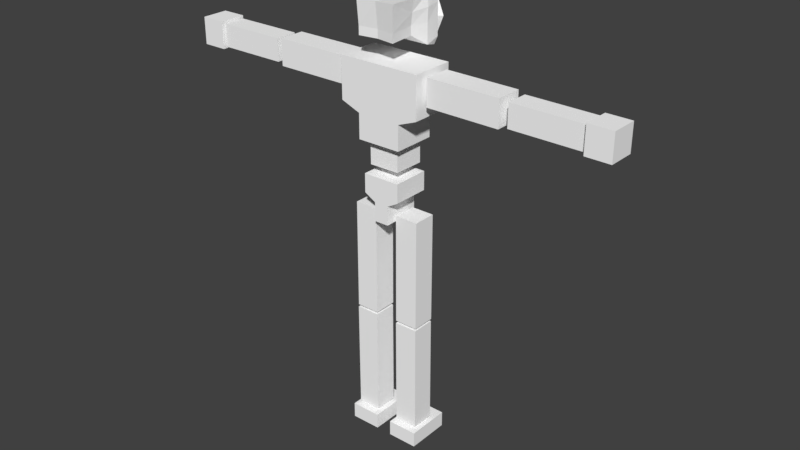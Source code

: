 # Source: Robot.blend  (saved by Blender 2.79.0; exported with 4.5.12 LTS)
import bpy
from mathutils import Matrix  # noqa: F401  (used for matrix-valued properties, if any)

bpy.ops.wm.read_factory_settings(use_empty=True)
scene = bpy.context.scene
scene.name = 'Scene'

# ---- collections
col_collection_1 = bpy.data.collections.new('Collection 1'); scene.collection.children.link(col_collection_1)

# ---- materials (node trees are filled in below, after node groups)
mat_flatwhite = bpy.data.materials.new('FlatWhite')
mat_flatwhite.alpha_threshold = 0.0
mat_flatwhite.use_transparent_shadow = False
mat_flatwhite.diffuse_color = (1.0, 1.0, 1.0, 1.0)
mat_flatwhite.roughness = 0.5
mat_flatwhite.specular_intensity = 0.0

# ---- material node trees

# ---- world
world_world = bpy.data.worlds.new('World'); scene.world = world_world
world_world.color = (0.05088, 0.05088, 0.05088)
world_world.use_sun_shadow = False
world_world.sun_shadow_jitter_overblur = 0.0
world_world.cycles.sampling_method = 'MANUAL'

# ---- meshes
me_robotmesh = bpy.data.meshes.new('RobotMesh')
me_robotmesh.from_pydata([(-0.4509, -0.7075, -2.949), (-0.4239, -0.6805, -2.188), (-0.453, 0.5915, -2.95), (-0.4221, 0.5822, -1.869), (0.448, -0.7075, -2.949), (0.421, -0.6805, -2.188), (0.4509, 0.5904, -2.95), (0.4192, 0.5822, -1.869), (-0.4239, -0.06992, -2.922), (-0.4239, -0.6805, -2.378), (-0.363, -0.06992, -2.188), (-0.4726, 0.6181, -2.379), (-0.001446, 0.5876, -2.973), (-0.001446, 0.6106, -1.83), (0.4698, 0.6181, -2.379), (0.421, -0.06992, -2.922), (0.3601, -0.06992, -2.188), (0.421, -0.6805, -2.378), (-0.001446, -0.6805, -2.922), (-0.001446, -0.6196, -2.188), (-0.001446, -0.06992, -2.188), (-0.001446, -0.06992, -2.861), (-0.001446, -0.6196, -2.378), (0.3601, -0.06992, -2.378), (-0.3265, 0.7926, -2.744), (-0.363, -0.06992, -2.378), (-0.467, 0.3089, -1.937), (-0.4735, 0.6169, -2.727), (-0.2898, 0.5862, -2.974), (0.2833, 0.6106, -1.83), (0.4703, 0.6172, -2.726), (0.4498, 0.3137, -2.951), (-0.4741, 0.3426, -2.964), (-0.4721, 0.6188, -2.033), (0.2869, 0.5862, -2.974), (-0.2862, 0.6106, -1.83), (0.4692, 0.6188, -2.033), (0.4641, 0.3089, -1.937), (-0.001446, 0.3089, -1.937), (0.1793, -0.06992, -2.188), (-0.1822, -0.06992, -2.188), (-0.001446, 0.3089, -2.965), (-0.2127, -0.06992, -2.892), (0.2098, -0.06992, -2.892), (0.4641, 0.3089, -2.378), (0.3906, -0.06992, -2.65), (0.3601, -0.06992, -2.283), (-0.467, 0.3089, -2.378), (-0.3935, -0.06992, -2.65), (-0.363, -0.06992, -2.283), (-0.4822, 0.3089, -2.687), (0.4641, 0.3089, -2.158), (0.4793, 0.3089, -2.687), (0.2465, 0.3089, -2.98), (-0.2494, 0.3089, -2.98), (-0.2342, 0.3089, -1.937), (0.2313, 0.3089, -1.937), (-0.467, 0.3089, -2.158), (-0.001446, 0.5721, -2.801), (-0.003408, 0.7484, -2.932), (-0.2536, 0.5668, -2.671), (-0.3651, 0.7484, -2.782), (-0.3572, 0.5668, -2.421), (-0.5149, 0.7484, -2.421), (-0.2536, 0.5668, -2.171), (-0.3651, 0.7484, -2.059), (-0.003408, 0.5668, -2.067), (-0.003408, 0.7484, -1.909), (0.2468, 0.5668, -2.171), (0.3583, 0.7484, -2.059), (0.3504, 0.5668, -2.421), (0.5081, 0.7484, -2.421), (0.2468, 0.5668, -2.671), (0.3583, 0.7484, -2.782), (-0.003408, 0.7926, -2.878), (-0.4603, 0.7926, -2.421), (-0.3265, 0.7926, -2.098), (-0.003408, 0.7926, -1.964), (0.3197, 0.7926, -2.098), (0.4535, 0.7926, -2.421), (0.3197, 0.7926, -2.744), (0.5043, 0.3607, -0.5672), (0.9464, 0.3607, -1.683), (0.5043, -0.6287, -0.5672), (0.9464, -0.6287, -1.683), (-0.5014, 0.3607, -0.5672), (-0.9435, 0.3607, -1.683), (-0.5014, -0.6287, -0.5672), (-0.9435, -0.6287, -1.683), (0.5043, -0.134, -0.5672), (0.9464, 0.3607, -0.7383), (0.9464, -0.134, -1.683), (0.9464, -0.6287, -0.7383), (0.001435, -0.6287, -0.5672), (0.001435, -0.6287, -1.683), (-0.9435, -0.6287, -0.7383), (-0.5014, -0.134, -0.5672), (-0.9435, -0.134, -1.683), (-0.9435, 0.3607, -0.7383), (0.001435, 0.3607, -0.5672), (0.001435, 0.3607, -1.683), (0.001435, -0.134, -1.683), (0.3488, 0.2562, 0.5637), (0.001435, 0.3607, -0.7383), (-0.9435, -0.134, -0.7383), (0.001435, -0.6287, -0.7383), (0.9464, -0.134, -0.7383), (0.5043, -0.134, -0.002537), (0.5043, 0.3607, -0.002537), (0.001435, -0.6287, -0.002537), (0.5043, -0.6287, -0.002537), (-0.5014, -0.134, -0.002537), (-0.5014, -0.6287, -0.002537), (0.001435, 0.3607, -0.002537), (-0.5014, 0.3607, -0.002537), (0.001435, -0.134, -0.002537), (0.346, 0.2553, 0.1284), (0.3364, -0.4446, 0.5653), (0.3337, -0.4455, 0.1299), (-0.352, 0.2549, 0.5682), (-0.3548, 0.254, 0.1328), (-0.3643, -0.4459, 0.5697), (-0.3671, -0.4468, 0.1343), (0.1721, 0.2906, 1.321), (0.4333, 0.2906, 0.7454), (0.1721, -0.5666, 1.321), (0.4333, -0.5666, 0.7454), (-0.1626, 0.2906, 1.321), (-0.4238, 0.2906, 0.7454), (-0.1626, -0.5666, 1.321), (-0.4238, -0.5666, 0.7454), (0.1721, -0.138, 1.321), (0.4333, 0.2906, 1.174), (0.4333, -0.138, 0.7454), (0.4333, -0.5666, 1.174), (0.004732, -0.5666, 1.321), (0.004732, -0.5666, 0.7454), (-0.4238, -0.5666, 1.174), (-0.1626, -0.138, 1.321), (-0.4238, -0.138, 0.7454), (-0.4238, 0.2906, 1.174), (0.004732, 0.2906, 1.321), (0.004732, 0.2906, 0.7454), (0.004732, -0.138, 0.7454), (0.004732, 0.2906, 1.174), (-0.4238, -0.138, 1.174), (0.004732, -0.5666, 1.174), (0.4333, -0.138, 1.174), (0.1721, -0.138, 1.752), (0.1721, 0.2906, 1.752), (0.004732, -0.5666, 1.752), (0.1721, -0.5666, 1.752), (-0.1626, -0.138, 1.752), (-0.1626, -0.5666, 1.752), (0.004732, 0.2906, 1.752), (-0.1626, 0.2906, 1.752), (0.004732, -0.138, 1.752), (-0.2637, 0.1199, 4.07), (-0.2637, 0.1199, 1.559), (-0.2637, -0.4142, 4.07), (-0.2637, -0.4142, 1.559), (-0.7977, 0.1199, 4.07), (-0.7977, 0.1199, 1.559), (-0.7977, -0.4142, 4.07), (-0.7977, -0.4142, 1.559), (-0.2622, 0.1251, 6.635), (-0.2657, 0.1151, 4.124), (-0.2617, -0.4089, 6.637), (-0.2652, -0.4189, 4.126), (-0.7962, 0.1246, 6.635), (-0.7997, 0.1146, 4.124), (-0.7957, -0.4094, 6.638), (-0.7992, -0.4194, 4.127), (-0.1734, 0.4604, 7.052), (-0.1734, 0.4604, 6.695), (-0.1734, -0.5515, 7.052), (-0.1734, -0.5515, 6.695), (-0.8669, 0.4604, 7.052), (-0.8669, 0.4604, 6.695), (-0.8669, -0.5515, 7.052), (-0.8669, -0.5515, 6.695), (0.8032, 0.1199, 4.07), (0.8032, 0.1199, 1.559), (0.8032, -0.4142, 4.07), (0.8032, -0.4142, 1.559), (0.2692, 0.1199, 4.07), (0.2692, 0.1199, 1.559), (0.2692, -0.4142, 4.07), (0.2692, -0.4142, 1.559), (0.8047, 0.1251, 6.635), (0.8012, 0.1151, 4.124), (0.8052, -0.4089, 6.637), (0.8017, -0.4189, 4.126), (0.2707, 0.1246, 6.635), (0.2672, 0.1146, 4.124), (0.2712, -0.4094, 6.638), (0.2677, -0.4194, 4.127), (0.8935, 0.4604, 7.052), (0.8935, 0.4604, 6.695), (0.8935, -0.5515, 7.052), (0.8935, -0.5515, 6.695), (0.2, 0.4604, 7.052), (0.2, 0.4604, 6.695), (0.2, -0.5515, 7.052), (0.2, -0.5515, 6.695), (-1.091, 0.1147, -1.007), (-1.091, 0.1147, -1.606), (-1.091, -0.4844, -1.007), (-1.091, -0.4844, -1.606), (-2.753, 0.1148, -1.007), (-2.753, 0.1148, -1.606), (-2.753, -0.4843, -1.007), (-2.753, -0.4844, -1.606), (-2.921, 0.07156, -1.05), (-2.921, 0.07153, -1.563), (-2.921, -0.4412, -1.05), (-2.921, -0.4413, -1.563), (-4.496, 0.07163, -1.05), (-4.496, 0.07161, -1.563), (-4.496, -0.4412, -1.05), (-4.497, -0.4412, -1.563), (-4.553, 0.123, -0.9988), (-4.554, 0.123, -1.614), (-4.553, -0.4926, -0.9988), (-4.554, -0.4927, -1.614), (-5.118, 0.123, -0.9987), (-5.118, 0.123, -1.614), (-5.118, -0.4926, -0.9987), (-5.118, -0.4926, -1.614), (1.084, 0.1256, -1.62), (1.08, 0.1253, -1.02), (1.081, -0.4735, -1.62), (1.078, -0.4738, -1.021), (2.745, 0.1182, -1.61), (2.742, 0.118, -1.011), (2.743, -0.4809, -1.611), (2.739, -0.4812, -1.011), (2.913, 0.0742, -1.566), (2.91, 0.07398, -1.053), (2.911, -0.4386, -1.566), (2.908, -0.4388, -1.053), (4.488, 0.0672, -1.557), (4.486, 0.06698, -1.044), (4.486, -0.4456, -1.557), (4.483, -0.4458, -1.045), (4.546, 0.1183, -1.608), (4.543, 0.1181, -0.9925), (4.543, -0.4973, -1.608), (4.54, -0.4976, -0.9928), (5.11, 0.1158, -1.605), (5.107, 0.1156, -0.9893), (5.107, -0.4998, -1.605), (5.104, -0.5001, -0.9896)], [], [(57, 26, 3, 33), (36, 29, 7), (23, 46, 16, 5, 17), (22, 19, 1, 9), (21, 43, 15, 4, 18), (20, 40, 10, 1, 19), (16, 39, 20, 19, 5), (56, 38, 20, 39), (55, 26, 10, 40), (8, 42, 21, 18, 0), (54, 41, 21, 42), (53, 31, 15, 43), (18, 22, 9, 0), (4, 17, 22, 18), (17, 5, 19, 22), (15, 45, 23, 17, 4), (52, 44, 23, 45), (51, 37, 16, 46), (34, 30, 6), (58, 12, 60), (33, 3, 35), (50, 47, 11, 27), (0, 9, 25, 48, 8), (9, 1, 10, 49, 25), (32, 50, 27, 2), (8, 48, 50, 32), (48, 25, 47, 50), (12, 72, 34), (2, 27, 28), (72, 30, 34), (44, 51, 46, 23), (14, 36, 51, 44), (36, 7, 37, 51), (31, 52, 45, 15), (6, 30, 52, 31), (30, 14, 44, 52), (41, 53, 43, 21), (12, 34, 53, 41), (34, 6, 31, 53), (32, 54, 42, 8), (2, 28, 54, 32), (28, 12, 41, 54), (38, 55, 40, 20), (13, 35, 55, 38), (35, 3, 26, 55), (37, 56, 39, 16), (7, 29, 56, 37), (29, 13, 38, 56), (58, 72, 12), (47, 57, 33, 11), (25, 49, 57, 47), (49, 10, 26, 57), (58, 60, 61, 59), (60, 62, 63, 61), (62, 64, 65, 63), (64, 66, 67, 65), (66, 68, 69, 67), (68, 70, 71, 69), (63, 75, 24, 61), (70, 72, 73, 71), (72, 58, 59, 73), (58, 60, 62, 64, 66, 68, 70, 72), (28, 60, 12), (72, 70, 30), (30, 70, 14), (70, 68, 14), (14, 68, 36), (68, 66, 36), (36, 66, 29), (35, 13, 29, 66), (64, 35, 66), (35, 64, 33), (64, 62, 33), (33, 62, 11), (62, 60, 11), (28, 27, 60), (11, 60, 27), (24, 75, 76, 77, 78, 79, 80, 74), (69, 78, 77, 67), (59, 74, 80, 73), (61, 24, 74, 59), (65, 76, 75, 63), (71, 79, 78, 69), (67, 77, 76, 65), (73, 80, 79, 71), (106, 92, 84, 91), (105, 95, 88, 94), (104, 98, 86, 97), (103, 90, 82, 100), (85, 114, 113, 99), (101, 100, 82, 91), (97, 86, 100, 101), (88, 97, 101, 94), (94, 101, 91, 84), (89, 107, 110, 83), (93, 109, 112, 87), (87, 112, 111, 96), (99, 81, 90, 103), (85, 99, 103, 98), (98, 103, 100, 86), (96, 85, 98, 104), (87, 96, 104, 95), (95, 104, 97, 88), (93, 87, 95, 105), (83, 93, 105, 92), (92, 105, 94, 84), (89, 83, 92, 106), (81, 89, 106, 90), (90, 106, 91, 82), (115, 113, 114, 111), (107, 108, 113, 115), (110, 107, 115, 109), (109, 115, 111, 112), (96, 111, 114, 85), (83, 110, 109, 93), (99, 113, 108, 81), (81, 108, 107, 89), (102, 117, 118, 116), (117, 121, 122, 118), (121, 119, 120, 122), (119, 102, 116, 120), (117, 102, 119, 121), (122, 120, 116, 118), (147, 134, 126, 133), (146, 137, 130, 136), (145, 140, 128, 139), (144, 132, 124, 142), (123, 149, 148, 131), (143, 142, 124, 133), (139, 128, 142, 143), (130, 139, 143, 136), (136, 143, 133, 126), (141, 154, 149, 123), (125, 151, 150, 135), (138, 152, 155, 127), (141, 123, 132, 144), (127, 141, 144, 140), (140, 144, 142, 128), (138, 127, 140, 145), (129, 138, 145, 137), (137, 145, 139, 130), (135, 129, 137, 146), (125, 135, 146, 134), (134, 146, 136, 126), (131, 125, 134, 147), (123, 131, 147, 132), (132, 147, 133, 124), (156, 154, 155, 152), (148, 149, 154, 156), (151, 148, 156, 150), (150, 156, 152, 153), (129, 153, 152, 138), (135, 150, 153, 129), (131, 148, 151, 125), (127, 155, 154, 141), (157, 159, 160, 158), (159, 163, 164, 160), (163, 161, 162, 164), (161, 157, 158, 162), (159, 157, 161, 163), (164, 162, 158, 160), (165, 167, 168, 166), (167, 171, 172, 168), (171, 169, 170, 172), (169, 165, 166, 170), (167, 165, 169, 171), (172, 170, 166, 168), (173, 175, 176, 174), (175, 179, 180, 176), (179, 177, 178, 180), (177, 173, 174, 178), (175, 173, 177, 179), (180, 178, 174, 176), (181, 183, 184, 182), (183, 187, 188, 184), (187, 185, 186, 188), (185, 181, 182, 186), (183, 181, 185, 187), (188, 186, 182, 184), (189, 191, 192, 190), (191, 195, 196, 192), (195, 193, 194, 196), (193, 189, 190, 194), (191, 189, 193, 195), (196, 194, 190, 192), (197, 199, 200, 198), (199, 203, 204, 200), (203, 201, 202, 204), (201, 197, 198, 202), (199, 197, 201, 203), (204, 202, 198, 200), (205, 207, 208, 206), (207, 211, 212, 208), (211, 209, 210, 212), (209, 205, 206, 210), (207, 205, 209, 211), (212, 210, 206, 208), (213, 215, 216, 214), (215, 219, 220, 216), (219, 217, 218, 220), (217, 213, 214, 218), (215, 213, 217, 219), (220, 218, 214, 216), (221, 223, 224, 222), (223, 227, 228, 224), (227, 225, 226, 228), (225, 221, 222, 226), (223, 221, 225, 227), (228, 226, 222, 224), (229, 231, 232, 230), (231, 235, 236, 232), (235, 233, 234, 236), (233, 229, 230, 234), (231, 229, 233, 235), (236, 234, 230, 232), (237, 239, 240, 238), (239, 243, 244, 240), (243, 241, 242, 244), (241, 237, 238, 242), (239, 237, 241, 243), (244, 242, 238, 240), (245, 247, 248, 246), (247, 251, 252, 248), (251, 249, 250, 252), (249, 245, 246, 250), (247, 245, 249, 251), (252, 250, 246, 248)])
me_robotmesh.materials.append(mat_flatwhite)
me_robotmesh.use_remesh_preserve_volume = False
me_robotmesh.use_remesh_preserve_attributes = False
me_robotmesh.use_mirror_vertex_groups = False
me_robotmesh.update()
arm_metarig_001 = bpy.data.armatures.new('metarig.001')  # bones are not reproduced

# ---- objects
ob_metarig = bpy.data.objects.new('metarig', arm_metarig_001)
ob_robot = bpy.data.objects.new('Robot', me_robotmesh)

# ---- transforms, parenting, visibility, modifiers, constraints
ob_metarig.location = (0.0, 0.0, 0.0)
ob_metarig.rotation_euler = (0.0, 0.0, 3.142)
ob_metarig.show_in_front = True
ob_metarig.lineart.crease_threshold = 0.0
ob_robot.location = (0.0, 0.0, 1.12)
ob_robot.rotation_euler = (0.0, 0.0, 3.142)
ob_robot.scale = (-0.1587, -0.1587, -0.1587)
ob_robot.lineart.crease_threshold = 0.0

# ---- collection membership
col_collection_1.objects.link(ob_metarig)
col_collection_1.objects.link(ob_robot)

# ---- scene / render settings (as saved in the file)
scene.frame_start = 1; scene.frame_end = 250; scene.frame_set(1)
scene.render.engine = 'BLENDER_EEVEE_NEXT'
scene.render.resolution_percentage = 50
scene.render.fps = 30
scene.render.dither_intensity = 0.0
scene.cycles.use_denoising = False
scene.cycles.samples = 128
scene.cycles.sampling_pattern = 'TABULATED_SOBOL'
scene.cycles.use_adaptive_sampling = False
scene.cycles.use_light_tree = False
scene.cycles.blur_glossy = 0.0
scene.cycles.sample_clamp_indirect = 0.0
scene.view_settings.view_transform = 'Standard'
bpy.context.view_layer.update()

# ---- added for rendering (the .blend has no active camera and no usable light): camera, sun
cam_auto = bpy.data.cameras.new('AutoCamera')
cam_auto.lens = 50.0
cam_auto.sensor_width = 36.0
cam_auto.clip_end = 1000.0
ob_auto_camera = bpy.data.objects.new('AutoCamera', cam_auto)
scene.collection.objects.link(ob_auto_camera)
ob_auto_camera.location = (2.11513, -2.53212, 2.48984)
ob_auto_camera.rotation_euler = (1.09748, -7.21219e-08, 0.694738)
scene.camera = ob_auto_camera
light_auto_sun = bpy.data.lights.new('AutoSun', 'SUN')
light_auto_sun.energy = 3.0
light_auto_sun.angle = 0.0523599
ob_auto_sun = bpy.data.objects.new('AutoSun', light_auto_sun)
scene.collection.objects.link(ob_auto_sun)
ob_auto_sun.rotation_euler = (0.872665, 0.174533, 0.523599)
bpy.context.view_layer.update()
